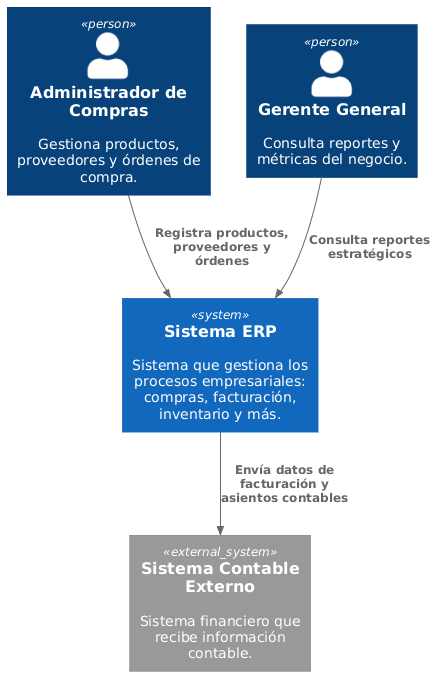

The diagram above was rendered by PlantUML. Its source (embedded in the PNG):
@startuml
!include https://raw.githubusercontent.com/plantuml-stdlib/C4-PlantUML/master/C4_Context.puml

Person(admin, "Administrador de Compras", "Gestiona productos, proveedores y órdenes de compra.")
Person(gerente, "Gerente General", "Consulta reportes y métricas del negocio.")

System(erp, "Sistema ERP", "Sistema que gestiona los procesos empresariales: compras, facturación, inventario y más.")

System_Ext(contabilidad, "Sistema Contable Externo", "Sistema financiero que recibe información contable.")

Rel(admin, erp, "Registra productos, proveedores y órdenes")
Rel(gerente, erp, "Consulta reportes estratégicos")
Rel(erp, contabilidad, "Envía datos de facturación y asientos contables")
@enduml